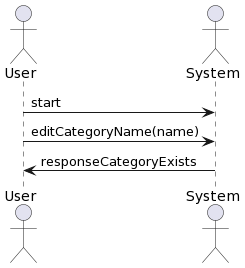

The diagram above was rendered by PlantUML. Its source (embedded in the PNG):
@startuml
skinparam backgroundColor #FFFFFF
actor User
actor System

User -> System: start
User -> System: editCategoryName(name)
System -> User: responseCategoryExists
@enduml